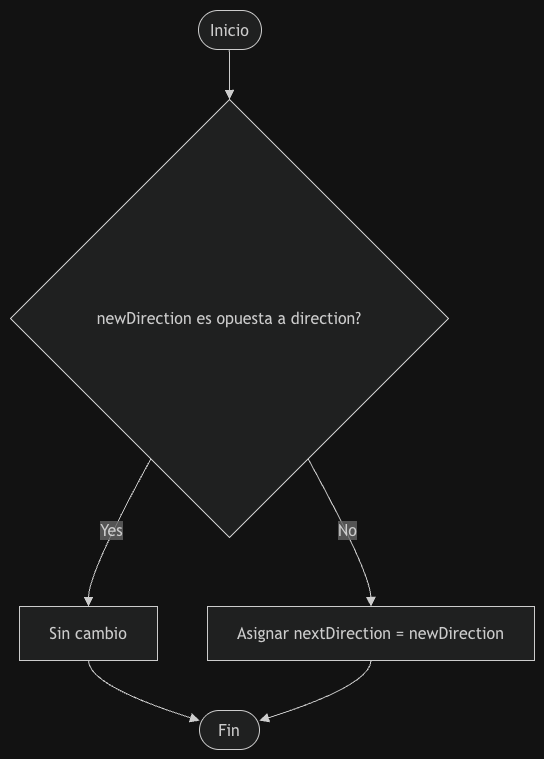

The diagram above was exported from draw.io. Its source (the exported page's mxGraphModel, read from the mxfile embedded in the PNG):
<mxGraphModel dx="2054" dy="1026" grid="1" gridSize="10" guides="1" tooltips="1" connect="1" arrows="1" fold="1" page="1" pageScale="1" pageWidth="827" pageHeight="1169" math="0" shadow="0">
  <root>
    <mxCell id="0" />
    <mxCell id="1" parent="0" />
    <UserObject label="" mermaidData="{&#10;  &quot;data&quot;: &quot;flowchart TD\n    A([Inicio]) --&gt; B{newDirection es opuesta a direction?}\n    B --&gt;|Yes| C[Sin cambio]\n    B --&gt;|No| D[Asignar nextDirection = newDirection]\n    C --&gt; E([Fin])\n    D --&gt; E&quot;,&#10;  &quot;config&quot;: null&#10;}" id="LPHS-XGY2vvFK-0sUnRu-19">
      <mxCell connectable="0" parent="1" style="group;transparentBounds=1;editIcon=1;lockedGroup=0;groupPadding=10;" vertex="1">
        <mxGeometry as="geometry" />
      </mxCell>
    </UserObject>
    <UserObject label="Inicio" mermaidId="n:A" mermaidBaseStyle="html=1;rounded=1;whiteSpace=wrap;arcSize=50;strokeWidth=1;fillColor=light-dark(#ECECFF,#1f2020);strokeColor=light-dark(#9370DB,#cccccc);fontColor=light-dark(#333333,#cccccc);fontFamily=Trebuchet MS,Verdana,Arial,sans-serif;fontSize=16;" mermaidBaseValue="Inicio" id="LPHS-XGY2vvFK-0sUnRu-20">
      <mxCell parent="LPHS-XGY2vvFK-0sUnRu-19" style="html=1;rounded=1;whiteSpace=wrap;arcSize=50;strokeWidth=1;fillColor=light-dark(#ECECFF,#1f2020);strokeColor=light-dark(#9370DB,#cccccc);fontColor=light-dark(#333333,#cccccc);fontFamily=Trebuchet MS,Verdana,Arial,sans-serif;fontSize=16;" vertex="1">
        <mxGeometry height="39" width="63" x="218" y="30" as="geometry" />
      </mxCell>
    </UserObject>
    <UserObject label="newDirection es opuesta a direction?" mermaidId="n:B" mermaidBaseStyle="rhombus;html=1;strokeWidth=1;whiteSpace=wrap;fillColor=light-dark(#ECECFF,#1f2020);strokeColor=light-dark(#9370DB,#cccccc);fontColor=light-dark(#333333,#cccccc);fontFamily=Trebuchet MS,Verdana,Arial,sans-serif;fontSize=16;" mermaidBaseValue="newDirection es opuesta a direction?" id="LPHS-XGY2vvFK-0sUnRu-21">
      <mxCell parent="LPHS-XGY2vvFK-0sUnRu-19" style="rhombus;html=1;strokeWidth=1;whiteSpace=wrap;fillColor=light-dark(#ECECFF,#1f2020);strokeColor=light-dark(#9370DB,#cccccc);fontColor=light-dark(#333333,#cccccc);fontFamily=Trebuchet MS,Verdana,Arial,sans-serif;fontSize=16;" vertex="1">
        <mxGeometry height="438" width="438" x="30" y="119" as="geometry" />
      </mxCell>
    </UserObject>
    <UserObject label="Sin cambio" mermaidId="n:C" mermaidBaseStyle="html=1;whiteSpace=wrap;strokeWidth=1;fillColor=light-dark(#ECECFF,#1f2020);strokeColor=light-dark(#9370DB,#cccccc);fontColor=light-dark(#333333,#cccccc);fontFamily=Trebuchet MS,Verdana,Arial,sans-serif;fontSize=16;" mermaidBaseValue="Sin cambio" id="LPHS-XGY2vvFK-0sUnRu-22">
      <mxCell parent="LPHS-XGY2vvFK-0sUnRu-19" style="html=1;whiteSpace=wrap;strokeWidth=1;fillColor=light-dark(#ECECFF,#1f2020);strokeColor=light-dark(#9370DB,#cccccc);fontColor=light-dark(#333333,#cccccc);fontFamily=Trebuchet MS,Verdana,Arial,sans-serif;fontSize=16;" vertex="1">
        <mxGeometry height="54" width="138" x="39" y="626" as="geometry" />
      </mxCell>
    </UserObject>
    <UserObject label="Asignar nextDirection = newDirection" mermaidId="n:D" mermaidBaseStyle="html=1;whiteSpace=wrap;strokeWidth=1;fillColor=light-dark(#ECECFF,#1f2020);strokeColor=light-dark(#9370DB,#cccccc);fontColor=light-dark(#333333,#cccccc);fontFamily=Trebuchet MS,Verdana,Arial,sans-serif;fontSize=16;" mermaidBaseValue="Asignar nextDirection = newDirection" id="LPHS-XGY2vvFK-0sUnRu-23">
      <mxCell parent="LPHS-XGY2vvFK-0sUnRu-19" style="html=1;whiteSpace=wrap;strokeWidth=1;fillColor=light-dark(#ECECFF,#1f2020);strokeColor=light-dark(#9370DB,#cccccc);fontColor=light-dark(#333333,#cccccc);fontFamily=Trebuchet MS,Verdana,Arial,sans-serif;fontSize=16;" vertex="1">
        <mxGeometry height="54" width="327" x="227" y="626" as="geometry" />
      </mxCell>
    </UserObject>
    <UserObject label="Fin" mermaidId="n:E" mermaidBaseStyle="html=1;rounded=1;whiteSpace=wrap;arcSize=50;strokeWidth=1;fillColor=light-dark(#ECECFF,#1f2020);strokeColor=light-dark(#9370DB,#cccccc);fontColor=light-dark(#333333,#cccccc);fontFamily=Trebuchet MS,Verdana,Arial,sans-serif;fontSize=16;" mermaidBaseValue="Fin" id="LPHS-XGY2vvFK-0sUnRu-24">
      <mxCell parent="LPHS-XGY2vvFK-0sUnRu-19" style="html=1;rounded=1;whiteSpace=wrap;arcSize=50;strokeWidth=1;fillColor=light-dark(#ECECFF,#1f2020);strokeColor=light-dark(#9370DB,#cccccc);fontColor=light-dark(#333333,#cccccc);fontFamily=Trebuchet MS,Verdana,Arial,sans-serif;fontSize=16;" vertex="1">
        <mxGeometry height="39" width="60" x="219" y="730" as="geometry" />
      </mxCell>
    </UserObject>
    <UserObject label="" mermaidId="e:A-&gt;B#0" mermaidBaseStyle="curved=1;startArrow=none;endArrow=block;endSize=7;strokeColor=light-dark(#333333,#cccccc);exitX=0.49;exitY=1;entryX=0.5;entryY=0;" mermaidBaseValue="" id="LPHS-XGY2vvFK-0sUnRu-25">
      <mxCell edge="1" parent="LPHS-XGY2vvFK-0sUnRu-19" source="LPHS-XGY2vvFK-0sUnRu-20" style="curved=1;startArrow=none;endArrow=block;endSize=7;strokeColor=light-dark(#333333,#cccccc);exitX=0.49;exitY=1;entryX=0.5;entryY=0;rounded=0;" target="LPHS-XGY2vvFK-0sUnRu-21">
        <mxGeometry relative="1" as="geometry">
          <Array as="points" />
        </mxGeometry>
      </mxCell>
    </UserObject>
    <UserObject label="Yes" mermaidId="e:B-&gt;C#0" mermaidBaseStyle="curved=1;startArrow=none;endArrow=block;endSize=7;strokeColor=light-dark(#333333,#cccccc);html=1;fontSize=16;labelBackgroundColor=light-dark(#E8E8E88D,#2a2a2a8D);fontFamily=Trebuchet MS,Verdana,Arial,sans-serif;fontColor=light-dark(#333333,#cccccc);exitX=0.22;exitY=1;entryX=0.5;entryY=0;" mermaidBaseValue="Yes" id="LPHS-XGY2vvFK-0sUnRu-26">
      <mxCell edge="1" parent="LPHS-XGY2vvFK-0sUnRu-19" source="LPHS-XGY2vvFK-0sUnRu-21" style="curved=1;startArrow=none;endArrow=block;endSize=7;strokeColor=light-dark(#333333,#cccccc);html=1;fontSize=16;labelBackgroundColor=light-dark(#E8E8E88D,#2a2a2a8D);fontFamily=Trebuchet MS,Verdana,Arial,sans-serif;fontColor=light-dark(#333333,#cccccc);exitX=0.22;exitY=1;entryX=0.5;entryY=0;rounded=0;" target="LPHS-XGY2vvFK-0sUnRu-22">
        <mxGeometry relative="1" as="geometry">
          <Array as="points">
            <mxPoint x="108" y="592" />
          </Array>
        </mxGeometry>
      </mxCell>
    </UserObject>
    <UserObject label="No" mermaidId="e:B-&gt;D#0" mermaidBaseStyle="curved=1;startArrow=none;endArrow=block;endSize=7;strokeColor=light-dark(#333333,#cccccc);html=1;fontSize=16;labelBackgroundColor=light-dark(#E8E8E88D,#2a2a2a8D);fontFamily=Trebuchet MS,Verdana,Arial,sans-serif;fontColor=light-dark(#333333,#cccccc);exitX=0.78;exitY=1;entryX=0.5;entryY=0;" mermaidBaseValue="No" id="LPHS-XGY2vvFK-0sUnRu-27">
      <mxCell edge="1" parent="LPHS-XGY2vvFK-0sUnRu-19" source="LPHS-XGY2vvFK-0sUnRu-21" style="curved=1;startArrow=none;endArrow=block;endSize=7;strokeColor=light-dark(#333333,#cccccc);html=1;fontSize=16;labelBackgroundColor=light-dark(#E8E8E88D,#2a2a2a8D);fontFamily=Trebuchet MS,Verdana,Arial,sans-serif;fontColor=light-dark(#333333,#cccccc);exitX=0.78;exitY=1;entryX=0.5;entryY=0;rounded=0;" target="LPHS-XGY2vvFK-0sUnRu-23">
        <mxGeometry relative="1" as="geometry">
          <Array as="points">
            <mxPoint x="390" y="592" />
          </Array>
        </mxGeometry>
      </mxCell>
    </UserObject>
    <UserObject label="" mermaidId="e:C-&gt;E#0" mermaidBaseStyle="curved=1;startArrow=none;endArrow=block;endSize=7;strokeColor=light-dark(#333333,#cccccc);exitX=0.5;exitY=1;entryX=0;entryY=0.26;" mermaidBaseValue="" id="LPHS-XGY2vvFK-0sUnRu-28">
      <mxCell edge="1" parent="LPHS-XGY2vvFK-0sUnRu-19" source="LPHS-XGY2vvFK-0sUnRu-22" style="curved=1;startArrow=none;endArrow=block;endSize=7;strokeColor=light-dark(#333333,#cccccc);exitX=0.5;exitY=1;entryX=0;entryY=0.26;rounded=0;" target="LPHS-XGY2vvFK-0sUnRu-24">
        <mxGeometry relative="1" as="geometry">
          <Array as="points">
            <mxPoint x="108" y="705" />
          </Array>
        </mxGeometry>
      </mxCell>
    </UserObject>
    <UserObject label="" mermaidId="e:D-&gt;E#0" mermaidBaseStyle="curved=1;startArrow=none;endArrow=block;endSize=7;strokeColor=light-dark(#333333,#cccccc);exitX=0.5;exitY=1;entryX=1;entryY=0.26;" mermaidBaseValue="" id="LPHS-XGY2vvFK-0sUnRu-29">
      <mxCell edge="1" parent="LPHS-XGY2vvFK-0sUnRu-19" source="LPHS-XGY2vvFK-0sUnRu-23" style="curved=1;startArrow=none;endArrow=block;endSize=7;strokeColor=light-dark(#333333,#cccccc);exitX=0.5;exitY=1;entryX=1;entryY=0.26;rounded=0;" target="LPHS-XGY2vvFK-0sUnRu-24">
        <mxGeometry relative="1" as="geometry">
          <Array as="points">
            <mxPoint x="390" y="705" />
          </Array>
        </mxGeometry>
      </mxCell>
    </UserObject>
  </root>
</mxGraphModel>